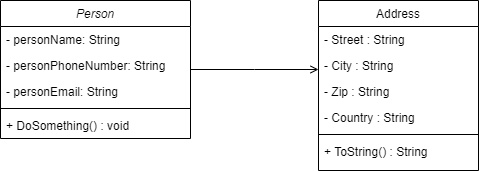

The diagram above was exported from draw.io. Its source (the exported page's mxGraphModel, read from the mxfile embedded in the PNG):
<mxGraphModel dx="1376" dy="771" grid="1" gridSize="10" guides="1" tooltips="1" connect="1" arrows="1" fold="1" page="1" pageScale="1" pageWidth="827" pageHeight="1169" math="0" shadow="0">
  <root>
    <mxCell id="WIyWlLk6GJQsqaUBKTNV-0" />
    <mxCell id="WIyWlLk6GJQsqaUBKTNV-1" parent="WIyWlLk6GJQsqaUBKTNV-0" />
    <mxCell id="zkfFHV4jXpPFQw0GAbJ--0" value="Person" style="swimlane;fontStyle=2;align=center;verticalAlign=top;childLayout=stackLayout;horizontal=1;startSize=26;horizontalStack=0;resizeParent=1;resizeLast=0;collapsible=1;marginBottom=0;rounded=0;shadow=0;strokeWidth=1;" parent="WIyWlLk6GJQsqaUBKTNV-1" vertex="1">
      <mxGeometry x="190" y="120" width="190" height="138" as="geometry">
        <mxRectangle x="230" y="140" width="160" height="26" as="alternateBounds" />
      </mxGeometry>
    </mxCell>
    <mxCell id="zkfFHV4jXpPFQw0GAbJ--1" value="- personName: String&#10;" style="text;align=left;verticalAlign=top;spacingLeft=4;spacingRight=4;overflow=hidden;rotatable=0;points=[[0,0.5],[1,0.5]];portConstraint=eastwest;" parent="zkfFHV4jXpPFQw0GAbJ--0" vertex="1">
      <mxGeometry y="26" width="190" height="26" as="geometry" />
    </mxCell>
    <mxCell id="zkfFHV4jXpPFQw0GAbJ--2" value="- personPhoneNumber: String" style="text;align=left;verticalAlign=top;spacingLeft=4;spacingRight=4;overflow=hidden;rotatable=0;points=[[0,0.5],[1,0.5]];portConstraint=eastwest;rounded=0;shadow=0;html=0;" parent="zkfFHV4jXpPFQw0GAbJ--0" vertex="1">
      <mxGeometry y="52" width="190" height="26" as="geometry" />
    </mxCell>
    <mxCell id="zkfFHV4jXpPFQw0GAbJ--3" value="- personEmail: String" style="text;align=left;verticalAlign=top;spacingLeft=4;spacingRight=4;overflow=hidden;rotatable=0;points=[[0,0.5],[1,0.5]];portConstraint=eastwest;rounded=0;shadow=0;html=0;" parent="zkfFHV4jXpPFQw0GAbJ--0" vertex="1">
      <mxGeometry y="78" width="190" height="26" as="geometry" />
    </mxCell>
    <mxCell id="zkfFHV4jXpPFQw0GAbJ--4" value="" style="line;html=1;strokeWidth=1;align=left;verticalAlign=middle;spacingTop=-1;spacingLeft=3;spacingRight=3;rotatable=0;labelPosition=right;points=[];portConstraint=eastwest;" parent="zkfFHV4jXpPFQw0GAbJ--0" vertex="1">
      <mxGeometry y="104" width="190" height="8" as="geometry" />
    </mxCell>
    <mxCell id="zkfFHV4jXpPFQw0GAbJ--5" value="+ DoSomething() : void" style="text;align=left;verticalAlign=top;spacingLeft=4;spacingRight=4;overflow=hidden;rotatable=0;points=[[0,0.5],[1,0.5]];portConstraint=eastwest;" parent="zkfFHV4jXpPFQw0GAbJ--0" vertex="1">
      <mxGeometry y="112" width="190" height="26" as="geometry" />
    </mxCell>
    <mxCell id="zkfFHV4jXpPFQw0GAbJ--17" value="Address" style="swimlane;fontStyle=0;align=center;verticalAlign=top;childLayout=stackLayout;horizontal=1;startSize=26;horizontalStack=0;resizeParent=1;resizeLast=0;collapsible=1;marginBottom=0;rounded=0;shadow=0;strokeWidth=1;" parent="WIyWlLk6GJQsqaUBKTNV-1" vertex="1">
      <mxGeometry x="508" y="120" width="160" height="170" as="geometry">
        <mxRectangle x="550" y="140" width="160" height="26" as="alternateBounds" />
      </mxGeometry>
    </mxCell>
    <mxCell id="zkfFHV4jXpPFQw0GAbJ--18" value="- Street : String" style="text;align=left;verticalAlign=top;spacingLeft=4;spacingRight=4;overflow=hidden;rotatable=0;points=[[0,0.5],[1,0.5]];portConstraint=eastwest;" parent="zkfFHV4jXpPFQw0GAbJ--17" vertex="1">
      <mxGeometry y="26" width="160" height="26" as="geometry" />
    </mxCell>
    <mxCell id="zkfFHV4jXpPFQw0GAbJ--19" value="- City : String&#10;" style="text;align=left;verticalAlign=top;spacingLeft=4;spacingRight=4;overflow=hidden;rotatable=0;points=[[0,0.5],[1,0.5]];portConstraint=eastwest;rounded=0;shadow=0;html=0;" parent="zkfFHV4jXpPFQw0GAbJ--17" vertex="1">
      <mxGeometry y="52" width="160" height="26" as="geometry" />
    </mxCell>
    <mxCell id="zkfFHV4jXpPFQw0GAbJ--20" value="- Zip : String&#10;" style="text;align=left;verticalAlign=top;spacingLeft=4;spacingRight=4;overflow=hidden;rotatable=0;points=[[0,0.5],[1,0.5]];portConstraint=eastwest;rounded=0;shadow=0;html=0;" parent="zkfFHV4jXpPFQw0GAbJ--17" vertex="1">
      <mxGeometry y="78" width="160" height="26" as="geometry" />
    </mxCell>
    <mxCell id="zkfFHV4jXpPFQw0GAbJ--22" value="- Country : String" style="text;align=left;verticalAlign=top;spacingLeft=4;spacingRight=4;overflow=hidden;rotatable=0;points=[[0,0.5],[1,0.5]];portConstraint=eastwest;rounded=0;shadow=0;html=0;" parent="zkfFHV4jXpPFQw0GAbJ--17" vertex="1">
      <mxGeometry y="104" width="160" height="26" as="geometry" />
    </mxCell>
    <mxCell id="zkfFHV4jXpPFQw0GAbJ--23" value="" style="line;html=1;strokeWidth=1;align=left;verticalAlign=middle;spacingTop=-1;spacingLeft=3;spacingRight=3;rotatable=0;labelPosition=right;points=[];portConstraint=eastwest;" parent="zkfFHV4jXpPFQw0GAbJ--17" vertex="1">
      <mxGeometry y="130" width="160" height="8" as="geometry" />
    </mxCell>
    <mxCell id="zkfFHV4jXpPFQw0GAbJ--24" value="+ ToString() : String&#10;" style="text;align=left;verticalAlign=top;spacingLeft=4;spacingRight=4;overflow=hidden;rotatable=0;points=[[0,0.5],[1,0.5]];portConstraint=eastwest;" parent="zkfFHV4jXpPFQw0GAbJ--17" vertex="1">
      <mxGeometry y="138" width="160" height="26" as="geometry" />
    </mxCell>
    <mxCell id="zkfFHV4jXpPFQw0GAbJ--26" value="" style="endArrow=open;shadow=0;strokeWidth=1;rounded=0;endFill=1;edgeStyle=elbowEdgeStyle;elbow=vertical;" parent="WIyWlLk6GJQsqaUBKTNV-1" source="zkfFHV4jXpPFQw0GAbJ--0" target="zkfFHV4jXpPFQw0GAbJ--17" edge="1">
      <mxGeometry x="0.5" y="41" relative="1" as="geometry">
        <mxPoint x="380" y="192" as="sourcePoint" />
        <mxPoint x="540" y="192" as="targetPoint" />
        <mxPoint x="-40" y="32" as="offset" />
      </mxGeometry>
    </mxCell>
  </root>
</mxGraphModel>